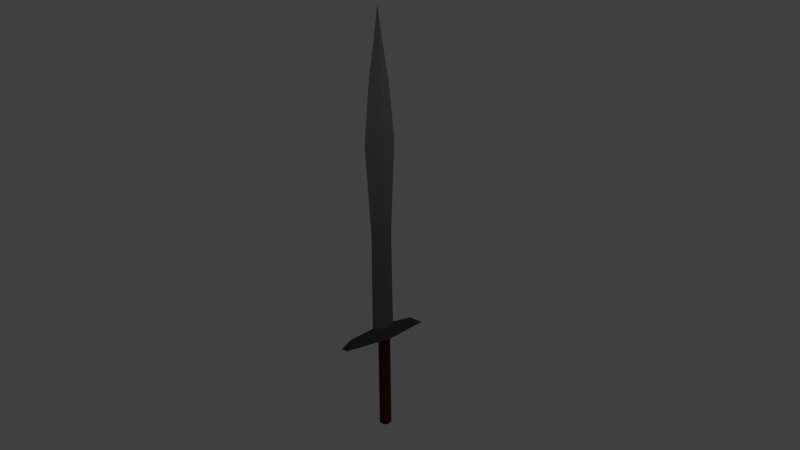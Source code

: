 # Source: StoneSword.blend  (saved by Blender 2.76.0; exported with 4.5.12 LTS)
import bpy
from mathutils import Matrix  # noqa: F401  (used for matrix-valued properties, if any)

bpy.ops.wm.read_factory_settings(use_empty=True)
scene = bpy.context.scene
scene.name = 'Scene'

# ---- collections
col_collection_1 = bpy.data.collections.new('Collection 1'); scene.collection.children.link(col_collection_1)

# ---- materials (node trees are filled in below, after node groups)
mat_wood = bpy.data.materials.new('Wood')
mat_wood.alpha_threshold = 0.0
mat_wood.use_transparent_shadow = False
mat_wood.diffuse_color = (0.08001, 0.02258, 0.005768, 1.0)
mat_wood.specular_color = (0.0, 0.0, 0.0)
mat_wood.roughness = 0.5
mat_wood.specular_intensity = 0.04167
mat_stone = bpy.data.materials.new('Stone')
mat_stone.alpha_threshold = 0.0
mat_stone.use_transparent_shadow = False
mat_stone.diffuse_color = (0.1237, 0.1237, 0.1237, 1.0)
mat_stone.specular_color = (1.0, 0.4024, 0.1075)
mat_stone.roughness = 0.5
mat_stone.specular_intensity = 0.0
mat_stone.line_color = (0.0, 0.0, 0.0, 1.0)
mat_stone2 = bpy.data.materials.new('Stone2')
mat_stone2.alpha_threshold = 0.0
mat_stone2.use_transparent_shadow = False
mat_stone2.diffuse_color = (0.06072, 0.06072, 0.06072, 1.0)
mat_stone2.specular_color = (0.07658, 0.07658, 0.07658)
mat_stone2.roughness = 0.5
mat_stone2.specular_intensity = 1.0

# ---- material node trees

# ---- world
world_world = bpy.data.worlds.new('World'); scene.world = world_world
world_world.color = (0.05088, 0.05088, 0.05088)
world_world.use_sun_shadow = False
world_world.sun_shadow_jitter_overblur = 0.0
world_world.cycles.sampling_method = 'MANUAL'
world_world.cycles.sample_map_resolution = 256

# ---- cameras
cam_camera = bpy.data.cameras.new('Camera')
cam_camera.clip_end = 100.0
cam_camera.lens = 35.0
cam_camera.sensor_width = 32.0
cam_camera.sensor_height = 18.0
cam_camera.ortho_scale = 7.314
cam_camera.dof.focus_distance = 0.0
cam_camera.dof.aperture_fstop = 128.0

# ---- lights
light_lamp = bpy.data.lights.new('Lamp', 'POINT')
light_lamp.transmission_factor = 0.0
light_lamp.cutoff_distance = 30.0
light_lamp.energy = 100.0
light_lamp.shadow_buffer_clip_start = 1.001
light_lamp.shadow_soft_size = 0.1
light_lamp.shadow_maximum_resolution = 0.006
light_lamp.use_absolute_resolution = True
light_lamp.cycles.use_multiple_importance_sampling = False

# ---- meshes
me_cylinder_001 = bpy.data.meshes.new('Cylinder.001')
me_cylinder_001.from_pydata([(0.0, 1.0, -0.9811), (0.0, 1.0, 1.0), (0.6428, 0.766, -0.9811), (0.6428, 0.766, 1.0), (0.9848, 0.1736, -0.9811), (0.9848, 0.1736, 1.0), (0.866, -0.5, -0.9811), (0.866, -0.5, 1.0), (0.342, -0.9397, -0.9811), (0.342, -0.9397, 1.0), (-0.342, -0.9397, -0.9811), (-0.342, -0.9397, 1.0), (-0.866, -0.5, -0.9811), (-0.866, -0.5, 1.0), (-0.9848, 0.1736, -0.9811), (-0.9848, 0.1736, 1.0), (-0.6428, 0.766, -0.9811), (-0.6428, 0.766, 1.0), (-1.521e-08, 0.7448, -1.012), (0.4788, 0.5706, -1.012), (0.7335, 0.1293, -1.012), (0.645, -0.3724, -1.012), (0.2547, -0.6999, -1.012), (-0.2547, -0.6999, -1.012), (-0.645, -0.3724, -1.012), (-0.7335, 0.1293, -1.012), (-0.4788, 0.5706, -1.012), (2.98e-08, -2.98e-08, -1.06)], [], [(0, 1, 3, 2), (2, 3, 5, 4), (4, 5, 7, 6), (6, 7, 9, 8), (8, 9, 11, 10), (10, 11, 13, 12), (12, 13, 15, 14), (3, 1, 17, 15, 13, 11, 9, 7, 5), (16, 17, 1, 0), (14, 15, 17, 16), (12, 14, 25, 24), (10, 12, 24, 23), (8, 10, 23, 22), (6, 8, 22, 21), (0, 2, 19, 18), (4, 6, 21, 20), (2, 4, 20, 19), (16, 0, 18, 26), (14, 16, 26, 25), (20, 21, 27), (24, 25, 27), (21, 22, 27), (18, 19, 27), (25, 26, 27), (22, 23, 27), (19, 20, 27), (26, 18, 27), (23, 24, 27)])
me_cylinder_001.materials.append(mat_wood)
me_cylinder_001.use_remesh_preserve_volume = False
me_cylinder_001.use_remesh_preserve_attributes = False
me_cylinder_001.use_mirror_vertex_groups = False
me_cylinder_001.update()
me_cube = bpy.data.meshes.new('Cube')
me_cube.from_pydata([(-4.005e-08, 0.2552, 2.078), (-4.284e-08, -0.2552, 2.078), (-3.742e-08, 0.3755, 3.902), (-4.654e-08, -0.3755, 3.902), (-3.742e-08, 0.2523, 5.015), (-4.654e-08, -0.2523, 5.015), (-3.742e-08, 0.09609, 5.841), (-4.654e-08, -0.09609, 5.841), (-4.198e-08, -9.601e-08, 6.442), (-0.1017, 1.797e-08, 2.078), (0.1017, -5.497e-08, 2.078), (0.1197, -2.738e-07, 3.902), (0.1017, -2.132e-07, 5.015), (0.05666, -1.462e-07, 5.841), (-0.1197, 5.445e-08, 3.902), (-0.1017, -4.768e-09, 5.015), (-0.05666, -5.497e-08, 5.841), (0.1017, -5.074e-08, 0.1644), (0.0194, -0.2552, 0.1644), (0.0194, 0.2552, 0.1644), (-0.0194, 0.2552, 0.1644), (-0.0194, -0.2552, 0.1644), (-0.1017, 2.221e-08, 0.1644), (0.1788, -1.13e-07, 0.1051), (0.06092, -0.7984, 0.1051), (0.06092, 0.7984, 0.1051), (-0.06092, 0.7984, 0.1051), (-0.06092, -0.7984, 0.1051), (-0.1788, 1.152e-07, 0.1051), (0.226, -1.454e-07, -0.0233), (0.077, -1.009, -0.0233), (0.077, 1.009, -0.0233), (-0.077, 1.009, -0.0233), (-0.077, -1.009, -0.0233), (-0.226, 1.432e-07, -0.0233)], [], [(1, 10, 11, 3), (16, 8, 6), (2, 14, 15, 4), (12, 11, 2, 4), (6, 8, 13), (11, 12, 5, 3), (8, 16, 7), (13, 8, 7), (14, 3, 5, 15), (11, 10, 0, 2), (9, 0, 20, 22), (4, 15, 16, 6), (15, 5, 7, 16), (1, 9, 22, 21), (1, 21, 18), (1, 3, 14, 9), (0, 19, 20), (0, 10, 17, 19), (10, 1, 18, 17), (9, 14, 2, 0), (21, 22, 28, 27), (25, 23, 29, 31), (17, 18, 24, 23), (19, 17, 23, 25), (22, 20, 26, 28), (18, 21, 27, 24), (20, 19, 25, 26), (31, 29, 30, 33, 34, 32), (28, 26, 32, 34), (26, 25, 31, 32), (27, 28, 34, 33), (24, 27, 33, 30), (23, 24, 30, 29), (13, 7, 5, 12), (12, 4, 6, 13)])
me_cube.polygons.foreach_set('material_index', [0, 0, 0, 0, 0, 0, 0, 0, 0, 0, 0, 0, 0, 0, 0, 0, 0, 0, 0, 0, 1, 1, 1, 1, 1, 1, 1, 1, 1, 1, 1, 1, 1, 0, 0])
me_cube.materials.append(mat_stone)
me_cube.materials.append(mat_stone2)
me_cube.use_remesh_preserve_volume = False
me_cube.use_remesh_preserve_attributes = False
me_cube.use_mirror_vertex_groups = False
me_cube.update()

# ---- objects
ob_cylinder = bpy.data.objects.new('Cylinder', me_cylinder_001)
ob_cube = bpy.data.objects.new('Cube', me_cube)
ob_lamp = bpy.data.objects.new('Lamp', light_lamp)
ob_camera = bpy.data.objects.new('Camera', cam_camera)

# ---- transforms, parenting, visibility, modifiers, constraints
ob_cylinder.location = (0.007569, 0.01514, -0.9804)
ob_cylinder.scale = (0.1232, 0.1232, 1.0)
ob_cylinder.lineart.crease_threshold = 0.0
ob_cube.location = (0.0, 0.0, 0.0)
ob_cube.lock_rotations_4d = False
ob_cube.empty_display_type = 'ARROWS'
ob_cube.lineart.crease_threshold = 0.0
ob_lamp.location = (4.076, 1.005, 5.904)
ob_lamp.rotation_euler = (0.6503, 0.05522, 1.866)
ob_lamp.lock_rotations_4d = False
ob_lamp.empty_display_type = 'ARROWS'
ob_lamp.color = (0.0, 0.0, 0.0, 0.0)
ob_lamp.lineart.crease_threshold = 0.0
ob_camera.location = (12.01, -10.75, 7.263)
ob_camera.rotation_euler = (1.271, 0.01082, 0.8149)
ob_camera.lock_rotations_4d = False
ob_camera.empty_display_type = 'ARROWS'
ob_camera.color = (0.0, 0.0, 0.0, 0.0)
ob_camera.display_type = 'WIRE'
ob_camera.lineart.crease_threshold = 0.0

# ---- collection membership
col_collection_1.objects.link(ob_cylinder)
col_collection_1.objects.link(ob_cube)
col_collection_1.objects.link(ob_lamp)
col_collection_1.objects.link(ob_camera)

# ---- scene / render settings (as saved in the file)
scene.camera = ob_camera
scene.frame_start = 1; scene.frame_end = 250; scene.frame_set(0)
scene.render.engine = 'BLENDER_EEVEE_NEXT'
scene.render.resolution_percentage = 50
scene.render.dither_intensity = 0.0
scene.render.film_transparent = True
scene.cycles.use_denoising = False
scene.cycles.samples = 10
scene.cycles.sampling_pattern = 'TABULATED_SOBOL'
scene.cycles.light_sampling_threshold = 0.0
scene.cycles.use_adaptive_sampling = False
scene.cycles.use_light_tree = False
scene.cycles.blur_glossy = 0.0
scene.cycles.pixel_filter_type = 'GAUSSIAN'
scene.cycles.sample_clamp_indirect = 0.0
scene.view_settings.view_transform = 'Standard'
bpy.context.view_layer.update()
